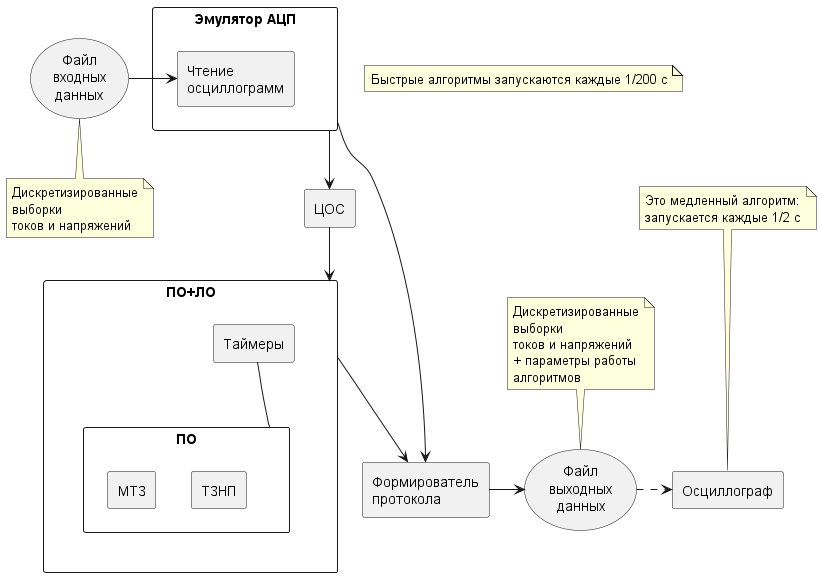

The diagram above was rendered by PlantUML. Its source (embedded in the PNG):
@startuml alg_ex_simple onOsc
skinparam BackgroundColor transparent
skinparam componentStyle rectangle

note "Быстрые алгоритмы запускаются каждые 1/200 с" as N0

component "Эмулятор АЦП" as alg_0_ADC {
    component "Чтение \nосциллограмм" as FileReader
}
component "ЦОС" as alg_1_DSP
component "ПО+ЛО" as alg_2_triggers {
    component "Таймеры" as Timers
    component "ПО" as StartingElements {
        component "МТЗ" as OvercurrentProtection
        component "ТЗНП" as ZSCurrentProtection
    }
}

component "Формирователь\nпротокола" as alg_3_log

component "Осциллограф" as alg_4_osc
note "Это медленный алгоритм:\nзапускается каждые 1/2 с" as N1
N1 ... alg_4_osc

Timers -- StartingElements

(Файл\nвходных\nданных) -r-> FileReader
note bottom of (Файл\nвходных\nданных) : Дискретизированные\nвыборки\nтоков и напряжений
alg_0_ADC --> alg_1_DSP
alg_0_ADC --> alg_3_log
alg_1_DSP --> alg_2_triggers
alg_2_triggers --> alg_3_log

alg_3_log -> (Файл\nвыходных\nданных)
note top of (Файл\nвыходных\nданных) : Дискретизированные\nвыборки\nтоков и напряжений\n+ параметры работы\nалгоритмов

(Файл\nвыходных\nданных) .> alg_4_osc 

@enduml